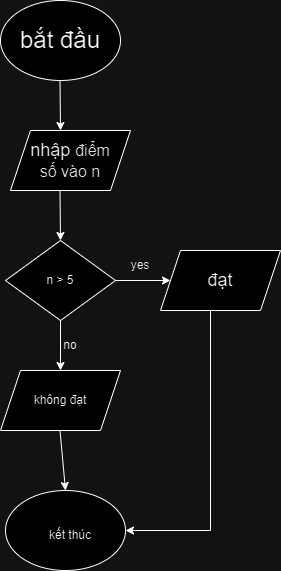

The diagram above was exported from draw.io. Its source (the exported page's mxGraphModel, read from the mxfile embedded in the PNG):
<mxGraphModel dx="750" dy="421" grid="1" gridSize="10" guides="1" tooltips="1" connect="1" arrows="1" fold="1" page="1" pageScale="1" pageWidth="827" pageHeight="1169" math="0" shadow="0">
  <root>
    <mxCell id="WIyWlLk6GJQsqaUBKTNV-0" />
    <mxCell id="WIyWlLk6GJQsqaUBKTNV-1" parent="WIyWlLk6GJQsqaUBKTNV-0" />
    <mxCell id="qYbdNzRkDriERP13j7fQ-0" value="" style="ellipse;whiteSpace=wrap;html=1;" vertex="1" parent="WIyWlLk6GJQsqaUBKTNV-1">
      <mxGeometry x="260" y="70" width="120" height="80" as="geometry" />
    </mxCell>
    <mxCell id="qYbdNzRkDriERP13j7fQ-1" value="&lt;font style=&quot;font-size: 24px;&quot;&gt;bắt đầu&lt;/font&gt;" style="text;html=1;align=center;verticalAlign=middle;whiteSpace=wrap;rounded=0;" vertex="1" parent="WIyWlLk6GJQsqaUBKTNV-1">
      <mxGeometry x="270" y="78.75" width="100" height="62.5" as="geometry" />
    </mxCell>
    <mxCell id="qYbdNzRkDriERP13j7fQ-2" value="" style="endArrow=classic;html=1;rounded=0;" edge="1" parent="WIyWlLk6GJQsqaUBKTNV-1">
      <mxGeometry width="50" height="50" relative="1" as="geometry">
        <mxPoint x="319.5" y="150" as="sourcePoint" />
        <mxPoint x="320" y="200" as="targetPoint" />
      </mxGeometry>
    </mxCell>
    <mxCell id="qYbdNzRkDriERP13j7fQ-3" value="" style="shape=parallelogram;perimeter=parallelogramPerimeter;whiteSpace=wrap;html=1;fixedSize=1;" vertex="1" parent="WIyWlLk6GJQsqaUBKTNV-1">
      <mxGeometry x="270" y="200" width="120" height="60" as="geometry" />
    </mxCell>
    <mxCell id="qYbdNzRkDriERP13j7fQ-4" value="" style="endArrow=classic;html=1;rounded=0;" edge="1" parent="WIyWlLk6GJQsqaUBKTNV-1">
      <mxGeometry width="50" height="50" relative="1" as="geometry">
        <mxPoint x="319.5" y="260" as="sourcePoint" />
        <mxPoint x="320" y="310" as="targetPoint" />
      </mxGeometry>
    </mxCell>
    <mxCell id="qYbdNzRkDriERP13j7fQ-5" value="&lt;font style=&quot;font-size: 18px;&quot;&gt;nhập&amp;nbsp;&lt;/font&gt;&lt;span style=&quot;color: rgb(34, 34, 34); font-family: Roboto, sans-serif; font-size: 16px; text-align: start; white-space-collapse: preserve; background-color: rgb(255, 255, 255);&quot;&gt;điểm số vào n&lt;/span&gt;" style="text;html=1;align=center;verticalAlign=middle;whiteSpace=wrap;rounded=0;" vertex="1" parent="WIyWlLk6GJQsqaUBKTNV-1">
      <mxGeometry x="290" y="215" width="80" height="30" as="geometry" />
    </mxCell>
    <mxCell id="qYbdNzRkDriERP13j7fQ-6" value="" style="rhombus;whiteSpace=wrap;html=1;" vertex="1" parent="WIyWlLk6GJQsqaUBKTNV-1">
      <mxGeometry x="265" y="310" width="110" height="80" as="geometry" />
    </mxCell>
    <mxCell id="qYbdNzRkDriERP13j7fQ-7" value="n &amp;gt; 5" style="text;html=1;align=center;verticalAlign=middle;whiteSpace=wrap;rounded=0;" vertex="1" parent="WIyWlLk6GJQsqaUBKTNV-1">
      <mxGeometry x="290" y="335" width="60" height="30" as="geometry" />
    </mxCell>
    <mxCell id="qYbdNzRkDriERP13j7fQ-8" value="" style="endArrow=classic;html=1;rounded=0;exitX=1;exitY=0.5;exitDx=0;exitDy=0;" edge="1" parent="WIyWlLk6GJQsqaUBKTNV-1" source="qYbdNzRkDriERP13j7fQ-6">
      <mxGeometry width="50" height="50" relative="1" as="geometry">
        <mxPoint x="380" y="360" as="sourcePoint" />
        <mxPoint x="430" y="350" as="targetPoint" />
      </mxGeometry>
    </mxCell>
    <mxCell id="qYbdNzRkDriERP13j7fQ-9" value="" style="shape=parallelogram;perimeter=parallelogramPerimeter;whiteSpace=wrap;html=1;fixedSize=1;" vertex="1" parent="WIyWlLk6GJQsqaUBKTNV-1">
      <mxGeometry x="420" y="320" width="120" height="60" as="geometry" />
    </mxCell>
    <mxCell id="qYbdNzRkDriERP13j7fQ-10" value="&lt;span style=&quot;font-size: 18px;&quot;&gt;đạt&lt;/span&gt;" style="text;html=1;align=center;verticalAlign=middle;whiteSpace=wrap;rounded=0;" vertex="1" parent="WIyWlLk6GJQsqaUBKTNV-1">
      <mxGeometry x="450" y="335" width="60" height="30" as="geometry" />
    </mxCell>
    <mxCell id="qYbdNzRkDriERP13j7fQ-11" value="no" style="text;html=1;align=center;verticalAlign=middle;whiteSpace=wrap;rounded=0;" vertex="1" parent="WIyWlLk6GJQsqaUBKTNV-1">
      <mxGeometry x="300" y="400" width="60" height="30" as="geometry" />
    </mxCell>
    <mxCell id="qYbdNzRkDriERP13j7fQ-12" value="" style="endArrow=classic;html=1;rounded=0;exitX=0.5;exitY=1;exitDx=0;exitDy=0;" edge="1" parent="WIyWlLk6GJQsqaUBKTNV-1" source="qYbdNzRkDriERP13j7fQ-6">
      <mxGeometry width="50" height="50" relative="1" as="geometry">
        <mxPoint x="302.5" y="414.5" as="sourcePoint" />
        <mxPoint x="320" y="440" as="targetPoint" />
      </mxGeometry>
    </mxCell>
    <mxCell id="qYbdNzRkDriERP13j7fQ-14" value="yes" style="text;html=1;align=center;verticalAlign=middle;whiteSpace=wrap;rounded=0;" vertex="1" parent="WIyWlLk6GJQsqaUBKTNV-1">
      <mxGeometry x="370" y="320" width="60" height="30" as="geometry" />
    </mxCell>
    <mxCell id="qYbdNzRkDriERP13j7fQ-15" value="" style="shape=parallelogram;perimeter=parallelogramPerimeter;whiteSpace=wrap;html=1;fixedSize=1;" vertex="1" parent="WIyWlLk6GJQsqaUBKTNV-1">
      <mxGeometry x="260" y="440" width="120" height="60" as="geometry" />
    </mxCell>
    <mxCell id="qYbdNzRkDriERP13j7fQ-19" value="không đạt" style="text;html=1;align=center;verticalAlign=middle;whiteSpace=wrap;rounded=0;" vertex="1" parent="WIyWlLk6GJQsqaUBKTNV-1">
      <mxGeometry x="290" y="455" width="60" height="30" as="geometry" />
    </mxCell>
    <mxCell id="qYbdNzRkDriERP13j7fQ-20" value="" style="endArrow=none;html=1;rounded=0;" edge="1" parent="WIyWlLk6GJQsqaUBKTNV-1">
      <mxGeometry width="50" height="50" relative="1" as="geometry">
        <mxPoint x="470" y="600" as="sourcePoint" />
        <mxPoint x="470" y="380" as="targetPoint" />
      </mxGeometry>
    </mxCell>
    <mxCell id="qYbdNzRkDriERP13j7fQ-21" value="" style="ellipse;whiteSpace=wrap;html=1;" vertex="1" parent="WIyWlLk6GJQsqaUBKTNV-1">
      <mxGeometry x="265" y="560" width="120" height="80" as="geometry" />
    </mxCell>
    <mxCell id="qYbdNzRkDriERP13j7fQ-22" value="" style="endArrow=classic;html=1;rounded=0;entryX=1;entryY=0.5;entryDx=0;entryDy=0;" edge="1" parent="WIyWlLk6GJQsqaUBKTNV-1" target="qYbdNzRkDriERP13j7fQ-21">
      <mxGeometry width="50" height="50" relative="1" as="geometry">
        <mxPoint x="470" y="600" as="sourcePoint" />
        <mxPoint x="430" y="560" as="targetPoint" />
      </mxGeometry>
    </mxCell>
    <mxCell id="qYbdNzRkDriERP13j7fQ-23" value="" style="endArrow=classic;html=1;rounded=0;exitX=0.5;exitY=1;exitDx=0;exitDy=0;entryX=0.5;entryY=0;entryDx=0;entryDy=0;" edge="1" parent="WIyWlLk6GJQsqaUBKTNV-1" target="qYbdNzRkDriERP13j7fQ-21">
      <mxGeometry width="50" height="50" relative="1" as="geometry">
        <mxPoint x="319.5" y="500" as="sourcePoint" />
        <mxPoint x="319.5" y="550" as="targetPoint" />
        <Array as="points" />
      </mxGeometry>
    </mxCell>
    <mxCell id="qYbdNzRkDriERP13j7fQ-24" value="kết thúc" style="text;html=1;align=center;verticalAlign=middle;whiteSpace=wrap;rounded=0;" vertex="1" parent="WIyWlLk6GJQsqaUBKTNV-1">
      <mxGeometry x="300" y="590" width="60" height="30" as="geometry" />
    </mxCell>
  </root>
</mxGraphModel>